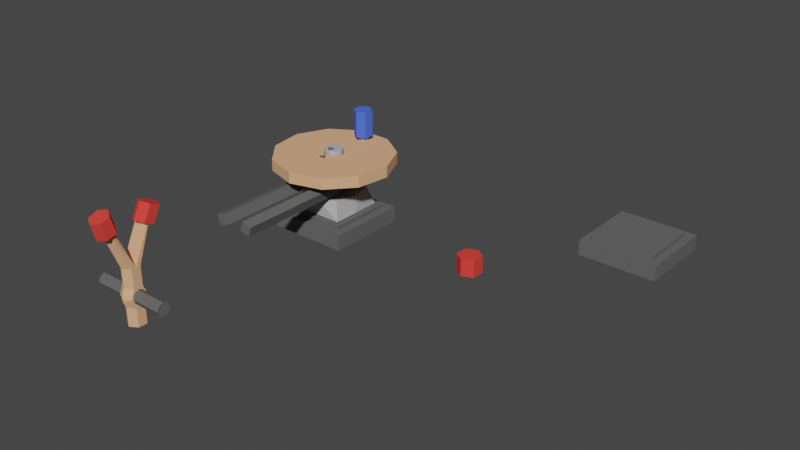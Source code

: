 # Source: WIP.blend  (saved by Blender 2.81.16; exported with 4.5.12 LTS)
import bpy
from mathutils import Matrix  # noqa: F401  (used for matrix-valued properties, if any)

bpy.ops.wm.read_factory_settings(use_empty=True)
scene = bpy.context.scene
scene.name = 'Scene'

# ---- collections
col_wind_up_gun = bpy.data.collections.new('Wind Up Gun'); scene.collection.children.link(col_wind_up_gun)
col_unknown_1 = bpy.data.collections.new('Unknown 1'); scene.collection.children.link(col_unknown_1)

# ---- materials (node trees are filled in below, after node groups)
mat_dark_metal = bpy.data.materials.new('Dark Metal')
mat_dark_metal.use_transparent_shadow = False
mat_button = bpy.data.materials.new('Button')
mat_button.use_transparent_shadow = False
mat_wood = bpy.data.materials.new('Wood')
mat_wood.use_transparent_shadow = False
mat_metal = bpy.data.materials.new('Metal')
mat_metal.use_transparent_shadow = False
mat_handle = bpy.data.materials.new('Handle')
mat_handle.use_transparent_shadow = False

# ---- material node trees
mat_dark_metal.use_nodes = True; mat_dark_metal.node_tree.nodes.clear()
_N = mat_dark_metal.node_tree.nodes; _L = mat_dark_metal.node_tree.links
n0 = _N.new('ShaderNodeOutputMaterial'); n0.name = 'Material Output'; n0.location = (300, 300)
n1 = _N.new('ShaderNodeBsdfPrincipled'); n1.name = 'Principled BSDF'; n1.location = (10, 300)
n1.distribution = 'GGX'
n1.subsurface_method = 'BURLEY'
n1.inputs[0].default_value = (0.1282, 0.1282, 0.1282, 1.0)
n1.inputs[2].default_value = 1.0
n1.inputs[3].default_value = 1.45
n1.inputs[13].default_value = 0.0
n1.inputs[27].default_value = (0.0, 0.0, 0.0, 1.0)
n1.inputs[28].default_value = 1.0
_L.new(n1.outputs[0], n0.inputs[0])
n0.is_active_output = True
mat_button.use_nodes = True; mat_button.node_tree.nodes.clear()
_N = mat_button.node_tree.nodes; _L = mat_button.node_tree.links
n0 = _N.new('ShaderNodeOutputMaterial'); n0.name = 'Material Output'; n0.location = (300, 300)
n1 = _N.new('ShaderNodeBsdfPrincipled'); n1.name = 'Principled BSDF'; n1.location = (10, 300)
n1.distribution = 'GGX'
n1.subsurface_method = 'BURLEY'
n1.inputs[0].default_value = (0.8, 0.05615, 0.04611, 1.0)
n1.inputs[2].default_value = 1.0
n1.inputs[3].default_value = 1.45
n1.inputs[13].default_value = 0.0
n1.inputs[27].default_value = (0.0, 0.0, 0.0, 1.0)
n1.inputs[28].default_value = 1.0
_L.new(n1.outputs[0], n0.inputs[0])
n0.is_active_output = True
mat_wood.use_nodes = True; mat_wood.node_tree.nodes.clear()
_N = mat_wood.node_tree.nodes; _L = mat_wood.node_tree.links
n0 = _N.new('ShaderNodeOutputMaterial'); n0.name = 'Material Output'; n0.location = (300, 300)
n1 = _N.new('ShaderNodeBsdfPrincipled'); n1.name = 'Principled BSDF'; n1.location = (10, 300)
n1.distribution = 'GGX'
n1.subsurface_method = 'BURLEY'
n1.inputs[0].default_value = (0.7874, 0.428, 0.2359, 1.0)
n1.inputs[2].default_value = 0.9686
n1.inputs[3].default_value = 1.45
n1.inputs[13].default_value = 0.0
n1.inputs[27].default_value = (0.0, 0.0, 0.0, 1.0)
n1.inputs[28].default_value = 1.0
_L.new(n1.outputs[0], n0.inputs[0])
n0.is_active_output = True
mat_metal.use_nodes = True; mat_metal.node_tree.nodes.clear()
_N = mat_metal.node_tree.nodes; _L = mat_metal.node_tree.links
n0 = _N.new('ShaderNodeOutputMaterial'); n0.name = 'Material Output'; n0.location = (300, 300)
n1 = _N.new('ShaderNodeBsdfPrincipled'); n1.name = 'Principled BSDF'; n1.location = (10, 300)
n1.distribution = 'GGX'
n1.subsurface_method = 'BURLEY'
n1.inputs[0].default_value = (0.448, 0.448, 0.448, 1.0)
n1.inputs[2].default_value = 1.0
n1.inputs[3].default_value = 1.45
n1.inputs[13].default_value = 0.0
n1.inputs[27].default_value = (0.0, 0.0, 0.0, 1.0)
n1.inputs[28].default_value = 1.0
_L.new(n1.outputs[0], n0.inputs[0])
n0.is_active_output = True
mat_handle.use_nodes = True; mat_handle.node_tree.nodes.clear()
_N = mat_handle.node_tree.nodes; _L = mat_handle.node_tree.links
n0 = _N.new('ShaderNodeOutputMaterial'); n0.name = 'Material Output'; n0.location = (300, 300)
n1 = _N.new('ShaderNodeBsdfPrincipled'); n1.name = 'Principled BSDF'; n1.location = (10, 300)
n1.distribution = 'GGX'
n1.subsurface_method = 'BURLEY'
n1.inputs[0].default_value = (0.07279, 0.1521, 0.8, 1.0)
n1.inputs[2].default_value = 1.0
n1.inputs[3].default_value = 1.45
n1.inputs[13].default_value = 0.0
n1.inputs[27].default_value = (0.0, 0.0, 0.0, 1.0)
n1.inputs[28].default_value = 1.0
_L.new(n1.outputs[0], n0.inputs[0])
n0.is_active_output = True

# ---- world
world_world = bpy.data.worlds.new('World'); scene.world = world_world
world_world.use_nodes = True; world_world.node_tree.nodes.clear()
_N = world_world.node_tree.nodes; _L = world_world.node_tree.links
n0 = _N.new('ShaderNodeOutputWorld'); n0.name = 'World Output'; n0.location = (300, 300)
n1 = _N.new('ShaderNodeBackground'); n1.name = 'Background'; n1.location = (10, 300)
n1.inputs[0].default_value = (0.05088, 0.05088, 0.05088, 1.0)
_L.new(n1.outputs[0], n0.inputs[0])
n0.is_active_output = True
world_world.color = (0.05088, 0.05088, 0.05088)
world_world.use_sun_shadow = False
world_world.sun_shadow_jitter_overblur = 0.0

# ---- meshes
me_cube_007 = bpy.data.meshes.new('Cube.007')
me_cube_007.from_pydata([(-0.4, -0.4, -0.2425), (-0.4, -0.4, -0.05), (-0.4, 0.4, -0.2425), (-0.4, 0.4, -0.05), (0.4, -0.4, -0.2425), (0.4, -0.4, -0.05), (0.4, 0.4, -0.2425), (0.4, 0.4, -0.05), (-0.5, 0.5, -0.2425), (-0.5, -0.5, -0.2425), (0.5, 0.5, -0.2425), (0.5, -0.5, -0.2425), (-0.4, 0.4, -0.1925), (-0.4, -0.4, -0.1925), (0.4, 0.4, -0.1925), (0.4, -0.4, -0.1925), (-0.5, -0.5, -0.05), (-0.5, 0.5, -0.05), (0.5, 0.5, -0.05), (0.5, -0.5, -0.05), (-0.4, -0.4, -4.934e-07), (-0.4, 0.4, -4.934e-07), (0.4, 0.4, -4.934e-07), (0.4, -0.4, -4.934e-07)], [], [(9, 16, 17, 8), (8, 17, 18, 10), (10, 18, 19, 11), (11, 19, 16, 9), (4, 0, 13, 15), (7, 3, 21, 22), (2, 0, 9, 8), (6, 2, 8, 10), (4, 6, 10, 11), (0, 4, 11, 9), (12, 14, 15, 13), (2, 6, 14, 12), (6, 4, 15, 14), (0, 2, 12, 13), (1, 3, 17, 16), (3, 7, 18, 17), (7, 5, 19, 18), (5, 1, 16, 19), (22, 21, 20, 23), (5, 7, 22, 23), (3, 1, 20, 21), (1, 5, 23, 20)])
_uv = me_cube_007.uv_layers.new(name='UVMap')
_uv.uv.foreach_set('vector', [0.375, 0.0, 0.625, 0.0, 0.625, 0.25, 0.375, 0.25, 0.375, 0.25, 0.625, 0.25, 0.625, 0.5, 0.375, 0.5, 0.375, 0.5, 0.625, 0.5, 0.625, 0.75, 0.375, 0.75, 0.375, 0.75, 0.625, 0.75, 0.625, 1.0, 0.375, 1.0, 0.35, 0.725, 0.15, 0.725, 0.15, 0.725, 0.35, 0.725, 0.65, 0.525, 0.85, 0.525, 0.85, 0.525, 0.65, 0.525, 0.15, 0.525, 0.15, 0.725, 0.125, 0.75, 0.125, 0.5, 0.35, 0.525, 0.15, 0.525, 0.125, 0.5, 0.375, 0.5, 0.35, 0.725, 0.35, 0.525, 0.375, 0.5, 0.375, 0.75, 0.15, 0.725, 0.35, 0.725, 0.375, 0.75, 0.125, 0.75, 0.15, 0.525, 0.35, 0.525, 0.35, 0.725, 0.15, 0.725, 0.15, 0.525, 0.35, 0.525, 0.35, 0.525, 0.15, 0.525, 0.35, 0.525, 0.35, 0.725, 0.35, 0.725, 0.35, 0.525, 0.15, 0.725, 0.15, 0.525, 0.15, 0.525, 0.15, 0.725, 0.85, 0.725, 0.85, 0.525, 0.875, 0.5, 0.875, 0.75, 0.85, 0.525, 0.65, 0.525, 0.625, 0.5, 0.875, 0.5, 0.65, 0.525, 0.65, 0.725, 0.625, 0.75, 0.625, 0.5, 0.65, 0.725, 0.85, 0.725, 0.875, 0.75, 0.625, 0.75, 0.65, 0.525, 0.85, 0.525, 0.85, 0.725, 0.65, 0.725, 0.65, 0.725, 0.65, 0.525, 0.65, 0.525, 0.65, 0.725, 0.85, 0.525, 0.85, 0.725, 0.85, 0.725, 0.85, 0.525, 0.85, 0.725, 0.65, 0.725, 0.65, 0.725, 0.85, 0.725])
me_cube_007.materials.append(mat_dark_metal)
me_cube_007.use_remesh_fix_poles = True
me_cube_007.use_remesh_preserve_attributes = False
me_cube_007.use_mirror_vertex_groups = False
me_cube_007.update()
me_cube_002 = bpy.data.meshes.new('Cube.002')
me_cube_002.from_pydata([(-0.1321, -0.06423, -5.161e-07), (-0.1321, -0.06423, 0.2092), (-0.1218, 0.08237, -5.161e-07), (-0.1218, 0.08237, 0.2092), (0.01032, 0.1467, -5.161e-07), (0.01032, 0.1467, 0.2092), (0.1321, 0.0645, -5.161e-07), (0.1321, 0.0645, 0.2092), (0.1218, -0.0821, -5.161e-07), (0.1218, -0.0821, 0.2092), (-0.01032, -0.1465, -5.161e-07), (-0.01032, -0.1465, 0.2092)], [], [(0, 1, 3, 2), (2, 3, 5, 4), (4, 5, 7, 6), (6, 7, 9, 8), (3, 1, 11, 9, 7, 5), (8, 9, 11, 10), (10, 11, 1, 0), (0, 2, 4, 6, 8, 10)])
_uv = me_cube_002.uv_layers.new(name='UVMap')
_uv.uv.foreach_set('vector', [1.0, 0.5, 1.0, 1.0, 0.8333, 1.0, 0.8333, 0.5, 0.8333, 0.5, 0.8333, 1.0, 0.6667, 1.0, 0.6667, 0.5, 0.6667, 0.5, 0.6667, 1.0, 0.5, 1.0, 0.5, 0.5, 0.5, 0.5, 0.5, 1.0, 0.3333, 1.0, 0.3333, 0.5, 0.4578, 0.37, 0.25, 0.49, 0.04215, 0.37, 0.04215, 0.13, 0.25, 0.01, 0.4578, 0.13, 0.3333, 0.5, 0.3333, 1.0, 0.1667, 1.0, 0.1667, 0.5, 0.1667, 0.5, 0.1667, 1.0, -8.941e-08, 1.0, -8.941e-08, 0.5, 0.75, 0.49, 0.9578, 0.37, 0.9578, 0.13, 0.75, 0.01, 0.5422, 0.13, 0.5422, 0.37])
me_cube_002.materials.append(mat_button)
me_cube_002.use_remesh_fix_poles = True
me_cube_002.use_remesh_preserve_attributes = False
me_cube_002.use_mirror_vertex_groups = False
me_cube_002.update()
me_cube_008 = bpy.data.meshes.new('Cube.008')
me_cube_008.from_pydata([(0.07243, -0.07243, 0.3995), (0.07243, -0.07243, 0.7073), (-0.07243, -0.07243, 0.3995), (-0.07243, -0.07243, 0.7073), (0.07243, 0.07243, 0.3995), (0.07243, 0.07243, 0.7073), (-0.07243, 0.07243, 0.3995), (-0.07243, 0.07243, 0.7073), (0.4, -0.4, -0.05), (0.4, -0.4, 0.1425), (-0.4, -0.4, -0.05), (-0.4, -0.4, 0.1425), (0.4, 0.4, -0.05), (0.4, 0.4, 0.1425), (-0.4, 0.4, -0.05), (-0.4, 0.4, 0.1425), (-0.5, -0.5, -0.05), (0.5, -0.5, -0.05), (-0.5, 0.5, -0.05), (0.5, 0.5, -0.05), (-0.4, -0.4, -2.272e-07), (0.4, -0.4, -2.272e-07), (-0.4, 0.4, -2.272e-07), (0.4, 0.4, -2.272e-07), (0.5, -0.5, 0.1425), (-0.5, -0.5, 0.1425), (-0.5, 0.5, 0.1425), (0.5, 0.5, 0.1425), (0.4, -0.4, 0.1925), (-0.4, -0.4, 0.1925), (-0.4, 0.4, 0.1925), (0.4, 0.4, 0.1925), (-0.3329, -0.3329, 0.2011), (-0.2637, -0.2637, 0.4273), (-0.3329, 0.3329, 0.2011), (-0.2637, 0.2637, 0.4273), (0.3329, -0.3329, 0.2011), (0.2637, -0.2637, 0.4273), (0.3329, 0.3329, 0.2011), (0.2637, 0.2637, 0.4273), (-0.3329, 0.0, 0.2011), (-0.3329, 0.0, 0.4273), (0.3329, 0.0, 0.2011), (0.3329, 0.0, 0.4273), (0.0, 0.3329, 0.2011), (0.0, 0.3329, 0.4273), (0.0, -0.3329, 0.2011), (0.0, -0.3329, 0.4273), (0.0, 0.0, 0.4273), (0.0, 0.0, 0.2011)], [], [(0, 1, 3, 2), (2, 3, 7, 6), (6, 7, 5, 4), (4, 5, 1, 0), (2, 6, 4, 0), (7, 3, 1, 5), (17, 24, 25, 16), (16, 25, 26, 18), (18, 26, 27, 19), (19, 27, 24, 17), (12, 8, 21, 23), (15, 11, 29, 30), (10, 8, 17, 16), (14, 10, 16, 18), (12, 14, 18, 19), (8, 12, 19, 17), (20, 22, 23, 21), (10, 14, 22, 20), (14, 12, 23, 22), (8, 10, 20, 21), (9, 11, 25, 24), (11, 15, 26, 25), (15, 13, 27, 26), (13, 9, 24, 27), (30, 29, 28, 31), (13, 15, 30, 31), (11, 9, 28, 29), (9, 13, 31, 28), (40, 41, 35, 34), (44, 45, 39, 38), (42, 43, 37, 36), (46, 47, 33, 32), (49, 42, 36, 46), (48, 41, 33, 47), (45, 35, 41, 48), (44, 38, 42, 49), (38, 39, 43, 42), (32, 33, 41, 40), (34, 44, 49, 40), (39, 45, 48, 43), (43, 48, 47, 37), (40, 49, 46, 32), (36, 37, 47, 46), (34, 35, 45, 44)])
me_cube_008.polygons.foreach_set('material_index', [1, 1, 1, 1, 1, 1, 3, 3, 3, 3, 3, 3, 3, 3, 3, 3, 3, 3, 3, 3, 3, 3, 3, 3, 3, 3, 3, 3, 1, 1, 1, 1, 1, 1, 1, 1, 1, 1, 1, 1, 1, 1, 1, 1])
_uv = me_cube_008.uv_layers.new(name='UVMap')
_uv.uv.foreach_set('vector', [0.375, 0.0, 0.625, 0.0, 0.625, 0.25, 0.375, 0.25, 0.375, 0.25, 0.625, 0.25, 0.625, 0.5, 0.375, 0.5, 0.375, 0.5, 0.625, 0.5, 0.625, 0.75, 0.375, 0.75, 0.375, 0.75, 0.625, 0.75, 0.625, 1.0, 0.375, 1.0, 0.125, 0.5, 0.375, 0.5, 0.375, 0.75, 0.125, 0.75, 0.625, 0.5, 0.875, 0.5, 0.875, 0.75, 0.625, 0.75, 0.375, 0.0, 0.625, 0.0, 0.625, 0.25, 0.375, 0.25, 0.375, 0.25, 0.625, 0.25, 0.625, 0.5, 0.375, 0.5, 0.375, 0.5, 0.625, 0.5, 0.625, 0.75, 0.375, 0.75, 0.375, 0.75, 0.625, 0.75, 0.625, 1.0, 0.375, 1.0, 0.35, 0.725, 0.15, 0.725, 0.15, 0.725, 0.35, 0.725, 0.65, 0.525, 0.85, 0.525, 0.85, 0.525, 0.65, 0.525, 0.15, 0.525, 0.15, 0.725, 0.125, 0.75, 0.125, 0.5, 0.35, 0.525, 0.15, 0.525, 0.125, 0.5, 0.375, 0.5, 0.35, 0.725, 0.35, 0.525, 0.375, 0.5, 0.375, 0.75, 0.15, 0.725, 0.35, 0.725, 0.375, 0.75, 0.125, 0.75, 0.15, 0.525, 0.35, 0.525, 0.35, 0.725, 0.15, 0.725, 0.15, 0.525, 0.35, 0.525, 0.35, 0.525, 0.15, 0.525, 0.35, 0.525, 0.35, 0.725, 0.35, 0.725, 0.35, 0.525, 0.15, 0.725, 0.15, 0.525, 0.15, 0.525, 0.15, 0.725, 0.85, 0.725, 0.85, 0.525, 0.875, 0.5, 0.875, 0.75, 0.85, 0.525, 0.65, 0.525, 0.625, 0.5, 0.875, 0.5, 0.65, 0.525, 0.65, 0.725, 0.625, 0.75, 0.625, 0.5, 0.65, 0.725, 0.85, 0.725, 0.875, 0.75, 0.625, 0.75, 0.65, 0.525, 0.85, 0.525, 0.85, 0.725, 0.65, 0.725, 0.65, 0.725, 0.65, 0.525, 0.65, 0.525, 0.65, 0.725, 0.85, 0.525, 0.85, 0.725, 0.85, 0.725, 0.85, 0.525, 0.85, 0.725, 0.65, 0.725, 0.65, 0.725, 0.85, 0.725, 0.375, 0.125, 0.625, 0.125, 0.625, 0.25, 0.375, 0.25, 0.375, 0.375, 0.625, 0.375, 0.625, 0.5, 0.375, 0.5, 0.375, 0.625, 0.625, 0.625, 0.625, 0.75, 0.375, 0.75, 0.375, 0.875, 0.625, 0.875, 0.625, 1.0, 0.375, 1.0, 0.25, 0.625, 0.375, 0.625, 0.375, 0.75, 0.25, 0.75, 0.75, 0.625, 0.875, 0.625, 0.875, 0.75, 0.75, 0.75, 0.75, 0.5, 0.875, 0.5, 0.875, 0.625, 0.75, 0.625, 0.25, 0.5, 0.375, 0.5, 0.375, 0.625, 0.25, 0.625, 0.375, 0.5, 0.625, 0.5, 0.625, 0.625, 0.375, 0.625, 0.375, 0.0, 0.625, 0.0, 0.625, 0.125, 0.375, 0.125, 0.125, 0.5, 0.25, 0.5, 0.25, 0.625, 0.125, 0.625, 0.625, 0.5, 0.75, 0.5, 0.75, 0.625, 0.625, 0.625, 0.625, 0.625, 0.75, 0.625, 0.75, 0.75, 0.625, 0.75, 0.125, 0.625, 0.25, 0.625, 0.25, 0.75, 0.125, 0.75, 0.375, 0.75, 0.625, 0.75, 0.625, 0.875, 0.375, 0.875, 0.375, 0.25, 0.625, 0.25, 0.625, 0.375, 0.375, 0.375])
me_cube_008.materials.append(mat_wood)
me_cube_008.materials.append(mat_metal)
me_cube_008.materials.append(mat_handle)
me_cube_008.materials.append(mat_dark_metal)
me_cube_008.use_remesh_fix_poles = True
me_cube_008.use_remesh_preserve_attributes = False
me_cube_008.use_mirror_vertex_groups = False
me_cube_008.update()
me_cube_005 = bpy.data.meshes.new('Cube.005')
me_cube_005.from_pydata([(0.07243, -0.07243, 0.05389), (0.07243, -0.07243, 0.2445), (-0.07243, -0.07243, 0.05389), (-0.07243, -0.07243, 0.2445), (0.07243, 0.07243, 0.05389), (0.07243, 0.07243, 0.2445), (-0.07243, 0.07243, 0.05389), (-0.07243, 0.07243, 0.2445), (-0.7301, 0.1167, 0.1901), (-0.1232, 0.01969, 0.3301), (-0.5511, 0.4929, 0.1901), (-0.09298, 0.08316, 0.3301), (-0.1971, 0.7126, 0.1901), (-0.03326, 0.1202, 0.3301), (0.2194, 0.706, 0.1901), (0.03702, 0.1191, 0.3301), (0.5663, 0.4753, 0.1901), (0.09555, 0.0802, 0.3301), (0.7334, 0.0937, 0.1901), (0.1237, 0.01581, 0.3301), (0.6676, -0.3177, 0.1901), (0.1126, -0.0536, 0.3301), (0.3899, -0.6282, 0.1901), (0.06578, -0.106, 0.3301), (-0.01163, -0.7393, 0.1901), (-0.001962, -0.1247, 0.3301), (-0.4095, -0.6156, 0.1901), (-0.06909, -0.1039, 0.3301), (-0.6773, -0.2965, 0.1901), (-0.1143, -0.05003, 0.3301), (-0.06429, 0.5272, 0.3168), (-0.06429, 0.5272, 0.4454), (-0.03215, 0.5829, 0.3168), (-0.03215, 0.5829, 0.4454), (0.03215, 0.5829, 0.3168), (0.03215, 0.5829, 0.4454), (0.06429, 0.5272, 0.3168), (0.06429, 0.5272, 0.4454), (0.03215, 0.4715, 0.3168), (0.03215, 0.4715, 0.4454), (-0.03215, 0.4715, 0.3168), (-0.03215, 0.4715, 0.4454), (-0.5511, 0.4929, 0.3301), (-0.7301, 0.1167, 0.3301), (-0.1971, 0.7126, 0.3301), (0.2194, 0.706, 0.3301), (0.5663, 0.4753, 0.3301), (0.7334, 0.0937, 0.3301), (0.6676, -0.3177, 0.3301), (0.3899, -0.6282, 0.3301), (-0.01163, -0.7393, 0.3301), (-0.4095, -0.6156, 0.3301), (-0.6773, -0.2965, 0.3301), (-0.09298, 0.08316, 0.2179), (-0.1232, 0.01969, 0.2179), (-0.03326, 0.1202, 0.2179), (0.03702, 0.1191, 0.2179), (0.09555, 0.0802, 0.2179), (0.1237, 0.01581, 0.2179), (0.1126, -0.0536, 0.2179), (0.06578, -0.106, 0.2179), (-0.001962, -0.1247, 0.2179), (-0.06909, -0.1039, 0.2179), (-0.1143, -0.05003, 0.2179), (-0.04076, -0.2066, 0.3291), (-0.04076, -0.2066, 0.3464), (-0.002527, -0.1453, 0.3291), (-0.002527, -0.1453, 0.3464), (0.03571, -0.2066, 0.3291), (0.03571, -0.2066, 0.3464)], [], [(0, 1, 3, 2), (2, 3, 7, 6), (6, 7, 5, 4), (4, 5, 1, 0), (2, 6, 4, 0), (7, 3, 1, 5), (8, 43, 42, 10), (10, 42, 44, 12), (12, 44, 45, 14), (14, 45, 46, 16), (16, 46, 47, 18), (18, 47, 48, 20), (20, 48, 49, 22), (22, 49, 50, 24), (24, 50, 51, 26), (17, 15, 56, 57), (26, 51, 52, 28), (28, 52, 43, 8), (8, 10, 12, 14, 16, 18, 20, 22, 24, 26, 28), (30, 31, 33, 32), (32, 33, 35, 34), (34, 35, 37, 36), (36, 37, 39, 38), (33, 31, 41, 39, 37, 35), (38, 39, 41, 40), (40, 41, 31, 30), (30, 32, 34, 36, 38, 40), (9, 11, 42, 43), (11, 13, 44, 42), (13, 15, 45, 44), (15, 17, 46, 45), (17, 19, 47, 46), (19, 21, 48, 47), (21, 23, 49, 48), (23, 25, 50, 49), (25, 27, 51, 50), (27, 29, 52, 51), (29, 9, 43, 52), (53, 54, 63, 62, 61, 60, 59, 58, 57, 56, 55), (9, 29, 63, 54), (11, 9, 54, 53), (25, 23, 60, 61), (19, 17, 57, 58), (13, 11, 53, 55), (27, 25, 61, 62), (21, 19, 58, 59), (15, 13, 55, 56), (29, 27, 62, 63), (23, 21, 59, 60), (64, 65, 67, 66), (66, 67, 69, 68), (68, 69, 65, 64), (66, 68, 64), (67, 65, 69)])
me_cube_005.polygons.foreach_set('material_index', [1, 1, 1, 1, 1, 1, 0, 0, 0, 0, 0, 0, 0, 0, 0, 0, 0, 0, 0, 1, 1, 1, 1, 1, 1, 1, 1, 0, 0, 0, 0, 0, 0, 0, 0, 0, 0, 0, 0, 0, 0, 0, 0, 0, 0, 0, 0, 0, 0, 3, 3, 3, 3, 3])
_uv = me_cube_005.uv_layers.new(name='UVMap')
_uv.uv.foreach_set('vector', [0.375, 0.0, 0.625, 0.0, 0.625, 0.25, 0.375, 0.25, 0.375, 0.25, 0.625, 0.25, 0.625, 0.5, 0.375, 0.5, 0.375, 0.5, 0.625, 0.5, 0.625, 0.75, 0.375, 0.75, 0.375, 0.75, 0.625, 0.75, 0.625, 1.0, 0.375, 1.0, 0.125, 0.5, 0.375, 0.5, 0.375, 0.75, 0.125, 0.75, 0.625, 0.5, 0.875, 0.5, 0.875, 0.75, 0.625, 0.75, 1.0, 0.5, 1.0, 1.0, 0.9091, 1.0, 0.9091, 0.5, 0.9091, 0.5, 0.9091, 1.0, 0.8182, 1.0, 0.8182, 0.5, 0.8182, 0.5, 0.8182, 1.0, 0.7273, 1.0, 0.7273, 0.5, 0.7273, 0.5, 0.7273, 1.0, 0.6364, 1.0, 0.6364, 0.5, 0.6364, 0.5, 0.6364, 1.0, 0.5455, 1.0, 0.5455, 0.5, 0.5455, 0.5, 0.5455, 1.0, 0.4545, 1.0, 0.4545, 0.5, 0.4545, 0.5, 0.4545, 1.0, 0.3636, 1.0, 0.3636, 0.5, 0.3636, 0.5, 0.3636, 1.0, 0.2727, 1.0, 0.2727, 0.5, 0.2727, 0.5, 0.2727, 1.0, 0.1818, 1.0, 0.1818, 0.5, 0.2806, 0.2235, 0.2901, 0.2442, 0.2901, 0.2442, 0.2806, 0.2235, 0.1818, 0.5, 0.1818, 1.0, 0.09091, 1.0, 0.09091, 0.5, 0.09091, 0.5, 0.09091, 1.0, -1.788e-07, 1.0, -1.788e-07, 0.5, 0.75, 0.49, 0.8798, 0.4519, 0.9683, 0.3497, 0.9876, 0.2158, 0.9314, 0.09283, 0.8176, 0.01972, 0.6824, 0.01972, 0.5686, 0.09283, 0.5124, 0.2158, 0.5317, 0.3497, 0.6202, 0.4519, 1.0, 0.5, 1.0, 1.0, 0.8333, 1.0, 0.8333, 0.5, 0.8333, 0.5, 0.8333, 1.0, 0.6667, 1.0, 0.6667, 0.5, 0.6667, 0.5, 0.6667, 1.0, 0.5, 1.0, 0.5, 0.5, 0.5, 0.5, 0.5, 1.0, 0.3333, 1.0, 0.3333, 0.5, 0.4578, 0.37, 0.25, 0.49, 0.04215, 0.37, 0.04215, 0.13, 0.25, 0.01, 0.4578, 0.13, 0.3333, 0.5, 0.3333, 1.0, 0.1667, 1.0, 0.1667, 0.5, 0.1667, 0.5, 0.1667, 1.0, -8.941e-08, 1.0, -8.941e-08, 0.5, 0.75, 0.49, 0.9578, 0.37, 0.9578, 0.13, 0.75, 0.01, 0.5422, 0.13, 0.5422, 0.37, 0.25, 0.2905, 0.2719, 0.2841, 0.3798, 0.4519, 0.25, 0.49, 0.2719, 0.2841, 0.2868, 0.2668, 0.4683, 0.3497, 0.3798, 0.4519, 0.2868, 0.2668, 0.2901, 0.2442, 0.4876, 0.2158, 0.4683, 0.3497, 0.2901, 0.2442, 0.2806, 0.2235, 0.4314, 0.09283, 0.4876, 0.2158, 0.2806, 0.2235, 0.2614, 0.2111, 0.3176, 0.01972, 0.4314, 0.09283, 0.2614, 0.2111, 0.2386, 0.2111, 0.1824, 0.01972, 0.3176, 0.01972, 0.2386, 0.2111, 0.2194, 0.2235, 0.06862, 0.09283, 0.1824, 0.01972, 0.2194, 0.2235, 0.2099, 0.2442, 0.01244, 0.2158, 0.06862, 0.09283, 0.2099, 0.2442, 0.2132, 0.2668, 0.03169, 0.3497, 0.01244, 0.2158, 0.2132, 0.2668, 0.2281, 0.2841, 0.1202, 0.4519, 0.03169, 0.3497, 0.2281, 0.2841, 0.25, 0.2905, 0.25, 0.49, 0.1202, 0.4519, 0.2719, 0.2841, 0.25, 0.2905, 0.2281, 0.2841, 0.2132, 0.2668, 0.2099, 0.2442, 0.2194, 0.2235, 0.2386, 0.2111, 0.2614, 0.2111, 0.2806, 0.2235, 0.2901, 0.2442, 0.2868, 0.2668, 0.25, 0.2905, 0.2281, 0.2841, 0.2281, 0.2841, 0.25, 0.2905, 0.2719, 0.2841, 0.25, 0.2905, 0.25, 0.2905, 0.2719, 0.2841, 0.2099, 0.2442, 0.2194, 0.2235, 0.2194, 0.2235, 0.2099, 0.2442, 0.2614, 0.2111, 0.2806, 0.2235, 0.2806, 0.2235, 0.2614, 0.2111, 0.2868, 0.2668, 0.2719, 0.2841, 0.2719, 0.2841, 0.2868, 0.2668, 0.2132, 0.2668, 0.2099, 0.2442, 0.2099, 0.2442, 0.2132, 0.2668, 0.2386, 0.2111, 0.2614, 0.2111, 0.2614, 0.2111, 0.2386, 0.2111, 0.2901, 0.2442, 0.2868, 0.2668, 0.2868, 0.2668, 0.2901, 0.2442, 0.2281, 0.2841, 0.2132, 0.2668, 0.2132, 0.2668, 0.2281, 0.2841, 0.2194, 0.2235, 0.2386, 0.2111, 0.2386, 0.2111, 0.2194, 0.2235, 0.375, 0.0, 0.625, 0.0, 0.625, 0.25, 0.375, 0.25, 0.375, 0.5, 0.625, 0.5, 0.625, 0.75, 0.375, 0.75, 0.375, 0.75, 0.625, 0.75, 0.625, 1.0, 0.375, 1.0, 0.375, 0.5, 0.375, 0.75, 0.125, 0.75, 0.875, 0.5, 0.875, 0.75, 0.625, 0.75])
me_cube_005.materials.append(mat_wood)
me_cube_005.materials.append(mat_metal)
me_cube_005.materials.append(mat_handle)
me_cube_005.materials.append(mat_dark_metal)
me_cube_005.use_remesh_fix_poles = True
me_cube_005.use_remesh_preserve_attributes = False
me_cube_005.use_mirror_vertex_groups = False
me_cube_005.update()
me_cube_009 = bpy.data.meshes.new('Cube.009')
me_cube_009.from_pydata([(0.1852, -0.2897, -0.1084), (0.1852, -0.2897, 0.1272), (-0.1852, -0.2897, -0.1084), (-0.1852, -0.2897, 0.1272), (0.1852, 0.2897, -0.1084), (0.1852, 0.2897, 0.1272), (-0.1852, 0.2897, -0.1084), (-0.1852, 0.2897, 0.1272)], [], [(0, 1, 3, 2), (2, 3, 7, 6), (6, 7, 5, 4), (4, 5, 1, 0), (2, 6, 4, 0), (7, 3, 1, 5)])
me_cube_009.polygons.foreach_set('material_index', [3, 3, 3, 3, 3, 3])
_uv = me_cube_009.uv_layers.new(name='UVMap')
_uv.uv.foreach_set('vector', [0.375, 0.0, 0.625, 0.0, 0.625, 0.25, 0.375, 0.25, 0.375, 0.25, 0.625, 0.25, 0.625, 0.5, 0.375, 0.5, 0.375, 0.5, 0.625, 0.5, 0.625, 0.75, 0.375, 0.75, 0.375, 0.75, 0.625, 0.75, 0.625, 1.0, 0.375, 1.0, 0.125, 0.5, 0.375, 0.5, 0.375, 0.75, 0.125, 0.75, 0.625, 0.5, 0.875, 0.5, 0.875, 0.75, 0.625, 0.75])
me_cube_009.materials.append(mat_wood)
me_cube_009.materials.append(mat_metal)
me_cube_009.materials.append(mat_handle)
me_cube_009.materials.append(mat_dark_metal)
me_cube_009.use_remesh_fix_poles = True
me_cube_009.use_remesh_preserve_attributes = False
me_cube_009.use_mirror_vertex_groups = False
me_cube_009.update()
me_cube_000 = bpy.data.meshes.new('Cube.000')
me_cube_000.from_pydata([(0.2235, 0.2249, -0.06593), (0.2614, 0.2249, 0.05613), (0.1014, 0.2249, -0.02805), (0.1393, 0.2249, 0.09401), (0.2235, -1.612, -0.06593), (0.2614, -1.612, 0.05613), (0.1014, -1.612, -0.02805), (0.1393, -1.612, 0.09401)], [], [(0, 2, 3, 1), (2, 6, 7, 3), (6, 4, 5, 7), (4, 0, 1, 5), (2, 0, 4, 6), (7, 5, 1, 3)])
me_cube_000.polygons.foreach_set('material_index', [3, 3, 3, 3, 3, 3])
_uv = me_cube_000.uv_layers.new(name='UVMap')
_uv.uv.foreach_set('vector', [0.375, 0.0, 0.375, 0.25, 0.625, 0.25, 0.625, 0.0, 0.375, 0.25, 0.375, 0.5, 0.625, 0.5, 0.625, 0.25, 0.375, 0.5, 0.375, 0.75, 0.625, 0.75, 0.625, 0.5, 0.375, 0.75, 0.375, 1.0, 0.625, 1.0, 0.625, 0.75, 0.125, 0.5, 0.125, 0.75, 0.375, 0.75, 0.375, 0.5, 0.625, 0.5, 0.625, 0.75, 0.875, 0.75, 0.875, 0.5])
me_cube_000.materials.append(mat_wood)
me_cube_000.materials.append(mat_metal)
me_cube_000.materials.append(mat_handle)
me_cube_000.materials.append(mat_dark_metal)
me_cube_000.use_remesh_fix_poles = True
me_cube_000.use_remesh_preserve_attributes = False
me_cube_000.use_mirror_vertex_groups = False
me_cube_000.update()
me_cube_001 = bpy.data.meshes.new('Cube.001')
me_cube_001.from_pydata([(-0.1018, 0.2255, -0.02694), (-0.1413, 0.2255, 0.09458), (-0.2233, 0.2255, -0.0665), (-0.2629, 0.2255, 0.05502), (-0.1018, -1.611, -0.02694), (-0.1413, -1.611, 0.09458), (-0.2233, -1.611, -0.0665), (-0.2629, -1.611, 0.05502)], [], [(0, 2, 3, 1), (2, 6, 7, 3), (6, 4, 5, 7), (4, 0, 1, 5), (2, 0, 4, 6), (7, 5, 1, 3)])
me_cube_001.polygons.foreach_set('material_index', [3, 3, 3, 3, 3, 3])
_uv = me_cube_001.uv_layers.new(name='UVMap')
_uv.uv.foreach_set('vector', [0.375, 0.0, 0.375, 0.25, 0.625, 0.25, 0.625, 0.0, 0.375, 0.25, 0.375, 0.5, 0.625, 0.5, 0.625, 0.25, 0.375, 0.5, 0.375, 0.75, 0.625, 0.75, 0.625, 0.5, 0.375, 0.75, 0.375, 1.0, 0.625, 1.0, 0.625, 0.75, 0.125, 0.5, 0.125, 0.75, 0.375, 0.75, 0.375, 0.5, 0.625, 0.5, 0.625, 0.75, 0.875, 0.75, 0.875, 0.5])
me_cube_001.materials.append(mat_wood)
me_cube_001.materials.append(mat_metal)
me_cube_001.materials.append(mat_handle)
me_cube_001.materials.append(mat_dark_metal)
me_cube_001.use_remesh_fix_poles = True
me_cube_001.use_remesh_preserve_attributes = False
me_cube_001.use_mirror_vertex_groups = False
me_cube_001.update()
me_cube_003 = bpy.data.meshes.new('Cube.003')
me_cube_003.from_pydata([(-0.1033, -0.05035, -0.163), (-0.1033, -0.05035, 0.163), (-0.09527, 0.06433, -0.163), (-0.09527, 0.06433, 0.163), (0.00807, 0.1147, -0.163), (0.00807, 0.1147, 0.163), (0.1033, 0.05035, -0.163), (0.1033, 0.05035, 0.163), (0.09527, -0.06433, -0.163), (0.09527, -0.06433, 0.163), (-0.00807, -0.1147, -0.163), (-0.00807, -0.1147, 0.163)], [], [(0, 1, 3, 2), (2, 3, 5, 4), (4, 5, 7, 6), (6, 7, 9, 8), (3, 1, 11, 9, 7, 5), (8, 9, 11, 10), (10, 11, 1, 0), (0, 2, 4, 6, 8, 10)])
me_cube_003.polygons.foreach_set('material_index', [2, 2, 2, 2, 2, 2, 2, 2])
_uv = me_cube_003.uv_layers.new(name='UVMap')
_uv.uv.foreach_set('vector', [1.0, 0.5, 1.0, 1.0, 0.8333, 1.0, 0.8333, 0.5, 0.8333, 0.5, 0.8333, 1.0, 0.6667, 1.0, 0.6667, 0.5, 0.6667, 0.5, 0.6667, 1.0, 0.5, 1.0, 0.5, 0.5, 0.5, 0.5, 0.5, 1.0, 0.3333, 1.0, 0.3333, 0.5, 0.4578, 0.37, 0.25, 0.49, 0.04215, 0.37, 0.04215, 0.13, 0.25, 0.01, 0.4578, 0.13, 0.3333, 0.5, 0.3333, 1.0, 0.1667, 1.0, 0.1667, 0.5, 0.1667, 0.5, 0.1667, 1.0, -8.941e-08, 1.0, -8.941e-08, 0.5, 0.75, 0.49, 0.9578, 0.37, 0.9578, 0.13, 0.75, 0.01, 0.5422, 0.13, 0.5422, 0.37])
me_cube_003.materials.append(mat_wood)
me_cube_003.materials.append(mat_metal)
me_cube_003.materials.append(mat_handle)
me_cube_003.materials.append(mat_dark_metal)
me_cube_003.use_remesh_fix_poles = True
me_cube_003.use_remesh_preserve_attributes = False
me_cube_003.use_mirror_vertex_groups = False
me_cube_003.update()
me_cube_010 = bpy.data.meshes.new('Cube.010')
me_cube_010.from_pydata([(0.0, 0.1232, -0.09896), (0.0, 0.1232, 0.06143), (0.05989, 0.1056, -0.09896), (0.05989, 0.1056, 0.06143), (0.1008, 0.05847, -0.09896), (0.1008, 0.05847, 0.06143), (0.1097, -0.003315, -0.09896), (0.1097, -0.003315, 0.06143), (0.08372, -0.0601, -0.09896), (0.08372, -0.0601, 0.06143), (0.03121, -0.09384, -0.09896), (0.03121, -0.09384, 0.06143), (-0.03121, -0.09384, -0.09896), (-0.03121, -0.09384, 0.06143), (-0.08372, -0.0601, -0.09896), (-0.08372, -0.0601, 0.06143), (-0.1097, -0.003315, -0.09896), (-0.1097, -0.003315, 0.06143), (-0.1008, 0.05847, -0.09896), (-0.1008, 0.05847, 0.06143), (-0.05989, 0.1056, -0.09896), (-0.05989, 0.1056, 0.06143), (-0.03824, -0.02522, 0.07747), (-0.03824, -0.02522, 0.06014), (2.561e-09, -0.08652, 0.07747), (2.561e-09, -0.08652, 0.06014), (0.03824, -0.02522, 0.07747), (0.03824, -0.02522, 0.06014)], [], [(0, 1, 3, 2), (2, 3, 5, 4), (4, 5, 7, 6), (6, 7, 9, 8), (8, 9, 11, 10), (10, 11, 13, 12), (12, 13, 15, 14), (14, 15, 17, 16), (16, 17, 19, 18), (3, 1, 21, 19, 17, 15, 13, 11, 9, 7, 5), (18, 19, 21, 20), (20, 21, 1, 0), (0, 2, 4, 6, 8, 10, 12, 14, 16, 18, 20), (24, 26, 22), (25, 23, 27), (23, 22, 26, 27), (25, 24, 22, 23), (27, 26, 24, 25)])
me_cube_010.polygons.foreach_set('material_index', [1, 1, 1, 1, 1, 1, 1, 1, 1, 1, 1, 1, 1, 3, 3, 3, 3, 3])
_uv = me_cube_010.uv_layers.new(name='UVMap')
_uv.uv.foreach_set('vector', [1.0, 0.5, 1.0, 1.0, 0.9091, 1.0, 0.9091, 0.5, 0.9091, 0.5, 0.9091, 1.0, 0.8182, 1.0, 0.8182, 0.5, 0.8182, 0.5, 0.8182, 1.0, 0.7273, 1.0, 0.7273, 0.5, 0.7273, 0.5, 0.7273, 1.0, 0.6364, 1.0, 0.6364, 0.5, 0.6364, 0.5, 0.6364, 1.0, 0.5455, 1.0, 0.5455, 0.5, 0.5455, 0.5, 0.5455, 1.0, 0.4545, 1.0, 0.4545, 0.5, 0.4545, 0.5, 0.4545, 1.0, 0.3636, 1.0, 0.3636, 0.5, 0.3636, 0.5, 0.3636, 1.0, 0.2727, 1.0, 0.2727, 0.5, 0.2727, 0.5, 0.2727, 1.0, 0.1818, 1.0, 0.1818, 0.5, 0.3798, 0.4519, 0.25, 0.49, 0.1202, 0.4519, 0.03169, 0.3497, 0.01244, 0.2158, 0.06862, 0.09283, 0.1824, 0.01972, 0.3176, 0.01972, 0.4314, 0.09283, 0.4876, 0.2158, 0.4683, 0.3497, 0.1818, 0.5, 0.1818, 1.0, 0.09091, 1.0, 0.09091, 0.5, 0.09091, 0.5, 0.09091, 1.0, -1.788e-07, 1.0, -1.788e-07, 0.5, 0.75, 0.49, 0.8798, 0.4519, 0.9683, 0.3497, 0.9876, 0.2158, 0.9314, 0.09283, 0.8176, 0.01972, 0.6824, 0.01972, 0.5686, 0.09283, 0.5124, 0.2158, 0.5317, 0.3497, 0.6202, 0.4519, 0.875, 0.5, 0.875, 0.75, 0.625, 0.75, 0.375, 0.5, 0.375, 0.75, 0.125, 0.75, 0.375, 0.75, 0.625, 0.75, 0.625, 1.0, 0.375, 1.0, 0.375, 0.5, 0.625, 0.5, 0.625, 0.75, 0.375, 0.75, 0.375, 0.0, 0.625, 0.0, 0.625, 0.25, 0.375, 0.25])
me_cube_010.materials.append(mat_wood)
me_cube_010.materials.append(mat_metal)
me_cube_010.materials.append(mat_handle)
me_cube_010.materials.append(mat_dark_metal)
me_cube_010.use_remesh_fix_poles = True
me_cube_010.use_remesh_preserve_attributes = False
me_cube_010.use_mirror_vertex_groups = False
me_cube_010.update()
me_cylinder_001 = bpy.data.meshes.new('Cylinder.001')
me_cylinder_001.from_pydata([(0.0, 1.0, -1.0), (0.0, 1.0, 1.0), (0.7071, 0.7071, -1.0), (0.7071, 0.7071, 1.0), (1.0, -4.371e-08, -1.0), (1.0, -4.371e-08, 1.0), (0.7071, -0.7071, -1.0), (0.7071, -0.7071, 1.0), (-8.742e-08, -1.0, -1.0), (-8.742e-08, -1.0, 1.0), (-0.7071, -0.7071, -1.0), (-0.7071, -0.7071, 1.0), (-1.0, 1.192e-08, -1.0), (-1.0, 1.192e-08, 1.0), (-0.7071, 0.7071, -1.0), (-0.7071, 0.7071, 1.0)], [], [(0, 1, 3, 2), (2, 3, 5, 4), (4, 5, 7, 6), (6, 7, 9, 8), (8, 9, 11, 10), (10, 11, 13, 12), (3, 1, 15, 13, 11, 9, 7, 5), (12, 13, 15, 14), (14, 15, 1, 0), (0, 2, 4, 6, 8, 10, 12, 14)])
_uv = me_cylinder_001.uv_layers.new(name='UVMap')
_uv.uv.foreach_set('vector', [1.0, 0.5, 1.0, 1.0, 0.875, 1.0, 0.875, 0.5, 0.875, 0.5, 0.875, 1.0, 0.75, 1.0, 0.75, 0.5, 0.75, 0.5, 0.75, 1.0, 0.625, 1.0, 0.625, 0.5, 0.625, 0.5, 0.625, 1.0, 0.5, 1.0, 0.5, 0.5, 0.5, 0.5, 0.5, 1.0, 0.375, 1.0, 0.375, 0.5, 0.375, 0.5, 0.375, 1.0, 0.25, 1.0, 0.25, 0.5, 0.4197, 0.4197, 0.25, 0.49, 0.08029, 0.4197, 0.01, 0.25, 0.08029, 0.08029, 0.25, 0.01, 0.4197, 0.08029, 0.49, 0.25, 0.25, 0.5, 0.25, 1.0, 0.125, 1.0, 0.125, 0.5, 0.125, 0.5, 0.125, 1.0, 0.0, 1.0, 0.0, 0.5, 0.75, 0.49, 0.9197, 0.4197, 0.99, 0.25, 0.9197, 0.08029, 0.75, 0.01, 0.5803, 0.08029, 0.51, 0.25, 0.5803, 0.4197])
me_cylinder_001.materials.append(mat_dark_metal)
me_cylinder_001.use_remesh_fix_poles = True
me_cylinder_001.use_remesh_preserve_attributes = False
me_cylinder_001.use_mirror_vertex_groups = False
me_cylinder_001.update()
me_cylinder = bpy.data.meshes.new('Cylinder')
me_cylinder.from_pydata([(0.0, 1.0, -1.0), (0.0, 1.0, 1.895), (0.866, 0.5, -1.0), (0.866, 0.5, 1.895), (-0.866, 0.5, -1.0), (-0.866, 0.5, 1.895), (-0.866, 0.0, -1.0), (-0.866, 0.0, 1.895), (0.866, -2.98e-08, -1.0), (0.866, -5.96e-08, 1.895), (0.7044, 2.336, 4.041), (0.0, 2.729, 4.041), (0.488, 1.836, 4.041), (-0.7044, 2.336, 4.041), (-0.488, 1.836, 4.041), (0.0, 1.0, -0.03505), (0.0, 1.0, 0.9299), (0.866, 0.5, 0.9299), (0.866, 0.5, -0.03505), (-0.866, 0.5, 0.9299), (-0.866, 0.5, -0.03505), (-0.866, 0.0, 0.8292), (-0.866, 0.0, 0.06567), (0.866, -4.967e-08, 0.8292), (0.866, -3.974e-08, 0.06567), (0.0, 1.256, 0.2521), (0.0, 1.256, 0.6427), (0.866, 0.7562, 0.6427), (0.866, 0.7562, 0.2521), (-0.866, 0.7562, 0.6427), (-0.866, 0.7562, 0.2521), (-0.866, 0.5371, 0.7092), (-0.866, 0.5371, 0.1857), (0.866, 0.5371, 0.7092), (0.866, 0.5371, 0.1857), (0.0, 1.311, 0.4474), (0.866, 0.9, 0.4474), (-0.866, 0.9, 0.4474), (-0.866, 0.7149, 0.4474), (0.866, 0.7149, 0.4474)], [], [(16, 1, 3, 17), (21, 7, 5, 19), (19, 5, 1, 16), (2, 8, 6, 4, 0), (17, 3, 9, 23), (9, 3, 10, 12), (10, 11, 13, 14, 12), (7, 9, 12, 14), (3, 1, 11, 10), (5, 7, 14, 13), (1, 5, 13, 11), (2, 18, 24, 8), (27, 17, 23, 33), (4, 20, 15, 0), (29, 19, 16, 26), (6, 22, 20, 4), (31, 21, 19, 29), (0, 15, 18, 2), (26, 16, 17, 27), (15, 25, 28, 18), (35, 26, 27, 36), (22, 32, 30, 20), (38, 31, 29, 37), (20, 30, 25, 15), (37, 29, 26, 35), (18, 28, 34, 24), (36, 27, 33, 39), (28, 36, 39, 34), (30, 37, 35, 25), (32, 38, 37, 30), (25, 35, 36, 28), (22, 24, 34, 32), (32, 34, 39, 38), (38, 39, 33, 31), (31, 33, 23, 21)])
_uv = me_cylinder.uv_layers.new(name='UVMap')
_uv.uv.foreach_set('vector', [1.0, 0.8333, 1.0, 1.0, 0.8333, 1.0, 0.8333, 0.8333, 0.25, 0.8333, 0.25, 1.0, 0.1667, 1.0, 0.1667, 0.8333, 0.1667, 0.8333, 0.1667, 1.0, -8.941e-08, 1.0, -8.941e-08, 0.8333, 0.8333, 0.5, 0.75, 0.5, 0.25, 0.5, 0.1667, 0.5, -8.941e-08, 0.5, 0.8333, 0.8333, 0.8333, 1.0, 0.75, 1.0, 0.75, 0.8333, 0.75, 1.0, 0.8333, 1.0, 0.8333, 1.0, 0.75, 1.0, 0.8333, 1.0, -8.941e-08, 1.0, 0.1667, 1.0, 0.25, 1.0, 0.75, 1.0, 0.25, 1.0, 0.75, 1.0, 0.75, 1.0, 0.25, 1.0, 0.8333, 1.0, 1.0, 1.0, 1.0, 1.0, 0.8333, 1.0, 0.1667, 1.0, 0.25, 1.0, 0.25, 1.0, 0.1667, 1.0, -8.941e-08, 1.0, 0.1667, 1.0, 0.1667, 1.0, -8.941e-08, 1.0, 0.8333, 0.5, 0.8333, 0.6667, 0.75, 0.6667, 0.75, 0.5, 0.8333, 0.7778, 0.8333, 0.8333, 0.75, 0.8333, 0.75, 0.7778, 0.1667, 0.5, 0.1667, 0.6667, -8.941e-08, 0.6667, -8.941e-08, 0.5, 0.1667, 0.7778, 0.1667, 0.8333, -8.941e-08, 0.8333, -8.941e-08, 0.7778, 0.25, 0.5, 0.25, 0.6667, 0.1667, 0.6667, 0.1667, 0.5, 0.25, 0.7778, 0.25, 0.8333, 0.1667, 0.8333, 0.1667, 0.7778, 1.0, 0.5, 1.0, 0.6667, 0.8333, 0.6667, 0.8333, 0.5, 1.0, 0.7778, 1.0, 0.8333, 0.8333, 0.8333, 0.8333, 0.7778, 1.0, 0.6667, 1.0, 0.7222, 0.8333, 0.7222, 0.8333, 0.6667, 1.0, 0.75, 1.0, 0.7778, 0.8333, 0.7778, 0.8333, 0.75, 0.25, 0.6667, 0.25, 0.7222, 0.1667, 0.7222, 0.1667, 0.6667, 0.25, 0.75, 0.25, 0.7778, 0.1667, 0.7778, 0.1667, 0.75, 0.1667, 0.6667, 0.1667, 0.7222, -8.941e-08, 0.7222, -8.941e-08, 0.6667, 0.1667, 0.75, 0.1667, 0.7778, -8.941e-08, 0.7778, -8.941e-08, 0.75, 0.8333, 0.6667, 0.8333, 0.7222, 0.75, 0.7222, 0.75, 0.6667, 0.8333, 0.75, 0.8333, 0.7778, 0.75, 0.7778, 0.75, 0.75, 0.8333, 0.7222, 0.8333, 0.75, 0.75, 0.75, 0.75, 0.7222, 0.1667, 0.7222, 0.1667, 0.75, -8.941e-08, 0.75, -8.941e-08, 0.7222, 0.25, 0.7222, 0.25, 0.75, 0.1667, 0.75, 0.1667, 0.7222, 1.0, 0.7222, 1.0, 0.75, 0.8333, 0.75, 0.8333, 0.7222, 0.25, 0.6667, 0.75, 0.6667, 0.75, 0.7222, 0.25, 0.7222, 0.25, 0.7222, 0.75, 0.7222, 0.75, 0.75, 0.25, 0.75, 0.25, 0.75, 0.75, 0.75, 0.75, 0.7778, 0.25, 0.7778, 0.25, 0.7778, 0.75, 0.7778, 0.75, 0.8333, 0.25, 0.8333])
me_cylinder.materials.append(mat_wood)
me_cylinder.use_remesh_fix_poles = True
me_cylinder.use_remesh_preserve_attributes = False
me_cylinder.use_mirror_vertex_groups = False
me_cylinder.update()
me_cube_004 = bpy.data.meshes.new('Cube.004')
me_cube_004.from_pydata([(-0.1263, -0.101, -0.03456), (-0.1273, -0.1359, 0.1717), (-0.116, 0.04353, -0.01008), (-0.117, 0.008673, 0.1961), (0.01607, 0.1069, 0.00127), (0.01509, 0.07208, 0.2075), (0.1379, 0.02581, -0.01186), (0.1369, -0.009047, 0.1944), (0.1276, -0.1187, -0.03635), (0.1267, -0.1536, 0.1699), (-0.004447, -0.1821, -0.0477), (-0.005431, -0.217, 0.1585)], [], [(0, 1, 3, 2), (2, 3, 5, 4), (4, 5, 7, 6), (6, 7, 9, 8), (3, 1, 11, 9, 7, 5), (8, 9, 11, 10), (10, 11, 1, 0), (0, 2, 4, 6, 8, 10)])
_uv = me_cube_004.uv_layers.new(name='UVMap')
_uv.uv.foreach_set('vector', [1.0, 0.5, 1.0, 1.0, 0.8333, 1.0, 0.8333, 0.5, 0.8333, 0.5, 0.8333, 1.0, 0.6667, 1.0, 0.6667, 0.5, 0.6667, 0.5, 0.6667, 1.0, 0.5, 1.0, 0.5, 0.5, 0.5, 0.5, 0.5, 1.0, 0.3333, 1.0, 0.3333, 0.5, 0.4578, 0.37, 0.25, 0.49, 0.04215, 0.37, 0.04215, 0.13, 0.25, 0.01, 0.4578, 0.13, 0.3333, 0.5, 0.3333, 1.0, 0.1667, 1.0, 0.1667, 0.5, 0.1667, 0.5, 0.1667, 1.0, -8.941e-08, 1.0, -8.941e-08, 0.5, 0.75, 0.49, 0.9578, 0.37, 0.9578, 0.13, 0.75, 0.01, 0.5422, 0.13, 0.5422, 0.37])
me_cube_004.materials.append(mat_button)
me_cube_004.use_remesh_fix_poles = True
me_cube_004.use_remesh_preserve_attributes = False
me_cube_004.use_mirror_vertex_groups = False
me_cube_004.update()
me_cube_006 = bpy.data.meshes.new('Cube.006')
me_cube_006.from_pydata([(-0.1263, -0.101, -0.03456), (-0.1273, -0.1359, 0.1717), (-0.116, 0.04353, -0.01008), (-0.117, 0.008673, 0.1961), (0.01607, 0.1069, 0.00127), (0.01509, 0.07208, 0.2075), (0.1379, 0.02581, -0.01186), (0.1369, -0.009047, 0.1944), (0.1276, -0.1187, -0.03635), (0.1267, -0.1536, 0.1699), (-0.004447, -0.1821, -0.0477), (-0.005431, -0.217, 0.1585)], [], [(0, 1, 3, 2), (2, 3, 5, 4), (4, 5, 7, 6), (6, 7, 9, 8), (3, 1, 11, 9, 7, 5), (8, 9, 11, 10), (10, 11, 1, 0), (0, 2, 4, 6, 8, 10)])
_uv = me_cube_006.uv_layers.new(name='UVMap')
_uv.uv.foreach_set('vector', [1.0, 0.5, 1.0, 1.0, 0.8333, 1.0, 0.8333, 0.5, 0.8333, 0.5, 0.8333, 1.0, 0.6667, 1.0, 0.6667, 0.5, 0.6667, 0.5, 0.6667, 1.0, 0.5, 1.0, 0.5, 0.5, 0.5, 0.5, 0.5, 1.0, 0.3333, 1.0, 0.3333, 0.5, 0.4578, 0.37, 0.25, 0.49, 0.04215, 0.37, 0.04215, 0.13, 0.25, 0.01, 0.4578, 0.13, 0.3333, 0.5, 0.3333, 1.0, 0.1667, 1.0, 0.1667, 0.5, 0.1667, 0.5, 0.1667, 1.0, -8.941e-08, 1.0, -8.941e-08, 0.5, 0.75, 0.49, 0.9578, 0.37, 0.9578, 0.13, 0.75, 0.01, 0.5422, 0.13, 0.5422, 0.37])
me_cube_006.materials.append(mat_button)
me_cube_006.use_remesh_fix_poles = True
me_cube_006.use_remesh_preserve_attributes = False
me_cube_006.use_mirror_vertex_groups = False
me_cube_006.update()

# ---- objects
ob_base = bpy.data.objects.new('Base', me_cube_007)
ob_button = bpy.data.objects.new('Button', me_cube_002)
ob_bottom = bpy.data.objects.new('Bottom', me_cube_008)
ob_top = bpy.data.objects.new('Top', me_cube_005)
ob_main = bpy.data.objects.new('Main', me_cube_009)
ob_main_left = bpy.data.objects.new('Main Left', me_cube_000)
ob_main_right = bpy.data.objects.new('Main Right', me_cube_001)
ob_handle = bpy.data.objects.new('Handle', me_cube_003)
ob_marker = bpy.data.objects.new('Marker', me_cube_010)
ob_cylinder_001 = bpy.data.objects.new('Cylinder.001', me_cylinder_001)
ob_cylinder = bpy.data.objects.new('Cylinder', me_cylinder)
ob_button_001 = bpy.data.objects.new('Button.001', me_cube_004)
ob_button_002 = bpy.data.objects.new('Button.002', me_cube_006)

# ---- transforms, parenting, visibility, modifiers, constraints
ob_base.location = (3.0, 2.0, 0.0)
ob_base.lineart.crease_threshold = 0.0
ob_button.location = (2.0, 0.0, 0.0)
ob_button.lineart.crease_threshold = 0.0
ob_bottom.location = (0.0, 0.0, -0.005607)
ob_bottom.lineart.crease_threshold = 0.0
ob_top.location = (0.0, 0.0, 0.5478)
ob_top.lineart.crease_threshold = 0.0
ob_main.location = (0.0, 0.0, 0.5478)
ob_main.lineart.crease_threshold = 0.0
ob_main_left.parent = ob_main
ob_main_left.matrix_parent_inverse = Matrix(((1.0, -0.0, 0.0, -0.0), (-0.0, 1.0, -0.0, 0.0), (0.0, -0.0, 1.0, -0.5539), (-0.0, 0.0, -0.0, 1.0)))
ob_main_left.location = (0.0, 0.0, 0.5539)
ob_main_left.lineart.crease_threshold = 0.0
ob_main_right.parent = ob_main
ob_main_right.matrix_parent_inverse = Matrix(((1.0, -0.0, 0.0, -0.0), (-0.0, 1.0, -0.0, 0.0), (0.0, -0.0, 1.0, -0.5539), (-0.0, 0.0, -0.0, 1.0)))
ob_main_right.location = (0.0, 0.0, 0.5539)
ob_main_right.lineart.crease_threshold = 0.0
ob_handle.parent = ob_top
ob_handle.matrix_parent_inverse = Matrix(((1.0, -0.0, 0.0, -0.0), (-0.0, 1.0, -0.0, 0.0), (0.0, -0.0, 1.0, -0.5478), (-0.0, 0.0, -0.0, 1.0)))
ob_handle.location = (-2.384e-07, 0.5182, 1.098)
ob_handle.lineart.crease_threshold = 0.0
ob_marker.location = (-0.002527, -0.01245, 0.874)
ob_marker.lineart.crease_threshold = 0.0
ob_cylinder_001.location = (5.821e-11, -3.0, 0.3181)
ob_cylinder_001.rotation_euler = (-0.0, 1.571, 0.0)
ob_cylinder_001.scale = (0.07992, 0.07992, 0.4678)
ob_cylinder_001.lineart.crease_threshold = 0.0
ob_cylinder.location = (0.0, -3.0, 0.2139)
ob_cylinder.scale = (0.109, 0.109, 0.233)
ob_cylinder.lineart.crease_threshold = 0.0
_m = ob_cylinder.modifiers.new('Mirror', 'MIRROR')
_m.use_axis = (False, True, False)
ob_button_001.location = (0.00312, -2.752, 1.067)
ob_button_001.rotation_euler = (-0.5993, 0.01591, 0.02329)
ob_button_001.scale = (0.7867, 0.7867, 1.0)
ob_button_001.lineart.crease_threshold = 0.0
ob_button_002.location = (0.01177, -3.211, 1.132)
ob_button_002.rotation_euler = (0.1426, -0.004009, 0.02792)
ob_button_002.scale = (0.7867, 0.7867, 1.0)
ob_button_002.lineart.crease_threshold = 0.0

# ---- collection membership
scene.collection.objects.link(ob_base)
scene.collection.objects.link(ob_button)
col_wind_up_gun.objects.link(ob_bottom)
col_wind_up_gun.objects.link(ob_top)
col_wind_up_gun.objects.link(ob_main)
col_wind_up_gun.objects.link(ob_main_left)
col_wind_up_gun.objects.link(ob_main_right)
col_wind_up_gun.objects.link(ob_handle)
col_wind_up_gun.objects.link(ob_marker)
col_unknown_1.objects.link(ob_cylinder_001)
col_unknown_1.objects.link(ob_cylinder)
col_unknown_1.objects.link(ob_button_001)
col_unknown_1.objects.link(ob_button_002)

# ---- scene / render settings (as saved in the file)
scene.frame_start = 1; scene.frame_end = 250; scene.frame_set(1)
scene.render.engine = 'BLENDER_EEVEE_NEXT'
scene.cycles.use_denoising = False
scene.cycles.samples = 128
scene.cycles.sampling_pattern = 'TABULATED_SOBOL'
scene.cycles.use_adaptive_sampling = False
scene.cycles.use_light_tree = False
scene.view_settings.view_transform = 'Filmic'
bpy.context.view_layer.update()

# ---- added for rendering (the .blend has no active camera and no usable light): camera, sun
cam_auto = bpy.data.cameras.new('AutoCamera')
cam_auto.lens = 50.0
cam_auto.sensor_width = 36.0
cam_auto.clip_end = 1000.0
ob_auto_camera = bpy.data.objects.new('AutoCamera', cam_auto)
scene.collection.objects.link(ob_auto_camera)
ob_auto_camera.location = (8.27003, -8.71795, 6.06146)
ob_auto_camera.rotation_euler = (1.09748, -7.21219e-08, 0.694738)
scene.camera = ob_auto_camera
light_auto_sun = bpy.data.lights.new('AutoSun', 'SUN')
light_auto_sun.energy = 3.0
light_auto_sun.angle = 0.0523599
ob_auto_sun = bpy.data.objects.new('AutoSun', light_auto_sun)
scene.collection.objects.link(ob_auto_sun)
ob_auto_sun.rotation_euler = (0.872665, 0.174533, 0.523599)
bpy.context.view_layer.update()
